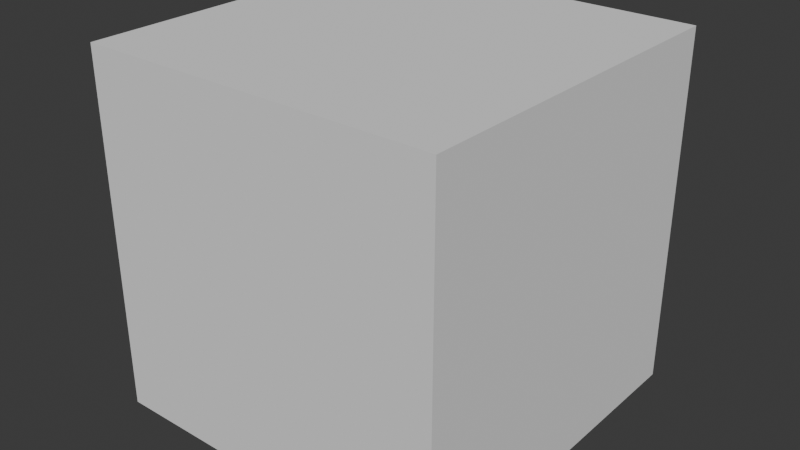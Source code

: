 # Source: GeoNodeContainer.blend  (saved by Blender 4.2.66; exported with 4.5.12 LTS)
import bpy
from mathutils import Matrix  # noqa: F401  (used for matrix-valued properties, if any)

bpy.ops.wm.read_factory_settings(use_empty=True)
scene = bpy.context.scene
scene.name = 'Scene'

# ---- collections
col_collection = bpy.data.collections.new('Collection'); scene.collection.children.link(col_collection)

# ---- node groups
ng_geonodecontainer = bpy.data.node_groups.new('GeoNodeContainer', 'GeometryNodeTree')
_s = ng_geonodecontainer.interface.new_socket(name='Geometry', in_out='OUTPUT', socket_type='NodeSocketGeometry')
_s = ng_geonodecontainer.interface.new_socket(name='Geometry', in_out='INPUT', socket_type='NodeSocketGeometry')
_s = ng_geonodecontainer.interface.new_socket(name='Dim X', in_out='INPUT', socket_type='NodeSocketFloat')
_s.subtype = 'DISTANCE'
_s.default_value = 1.0
_s.description = 'X Dimension of Cage'
_s = ng_geonodecontainer.interface.new_socket(name='Dim Y', in_out='INPUT', socket_type='NodeSocketFloat')
_s.subtype = 'DISTANCE'
_s.default_value = 1.0
_s.description = 'Y Dimension of Cage'
_s = ng_geonodecontainer.interface.new_socket(name='Dim Z', in_out='INPUT', socket_type='NodeSocketFloat')
_s.subtype = 'DISTANCE'
_s.default_value = 1.0
_s.description = 'Z Dimension of Cage'
_s = ng_geonodecontainer.interface.new_socket(name='Mirror X', in_out='INPUT', socket_type='NodeSocketBool')
_s.description = 'Mirror the X Dimension'
_s = ng_geonodecontainer.interface.new_socket(name='Mirror Y', in_out='INPUT', socket_type='NodeSocketBool')
_s.description = 'Mirror the Y Dimension'
_s = ng_geonodecontainer.interface.new_socket(name='Mirror Z', in_out='INPUT', socket_type='NodeSocketBool')
_s.description = 'Mirror the Z Dimension'
_s = ng_geonodecontainer.interface.new_socket(name='Show Cage', in_out='INPUT', socket_type='NodeSocketBool')
_s.default_value = True
ng_geonodecontainer.is_modifier = True
_N = ng_geonodecontainer.nodes; _L = ng_geonodecontainer.links
n0 = _N.new('GeometryNodeMeshCube'); n0.name = 'Cube'; n0.location = (-31, -74)
n1 = _N.new('GeometryNodeTransform'); n1.name = 'Transform Geometry'; n1.location = (209, -100)
n2 = _N.new('GeometryNodeSwitch'); n2.name = 'Switch'; n2.location = (872, -167)
n3 = _N.new('GeometryNodeFlipFaces'); n3.name = 'Flip Faces'; n3.location = (629, -2)
n4 = _N.new('GeometryNodeTransform'); n4.name = 'Transform Geometry.001'; n4.location = (418, -144)
n5 = _N.new('ShaderNodeCombineXYZ'); n5.name = 'Combine XYZ'; n5.location = (-266, 4)
n6 = _N.new('NodeGroupOutput'); n6.name = 'Group Output'; n6.location = (1358, -77)
n7 = _N.new('ShaderNodeMath'); n7.name = 'Math.002'; n7.location = (-285, -408)
n7.hide = True
n7.operation = 'DIVIDE'
n7.inputs[1].default_value = 2.0
n8 = _N.new('ShaderNodeMath'); n8.name = 'Math.001'; n8.location = (-286, -368)
n8.hide = True
n8.operation = 'DIVIDE'
n8.inputs[1].default_value = 2.0
n9 = _N.new('ShaderNodeMath'); n9.name = 'Math'; n9.location = (-284, -332)
n9.hide = True
n9.operation = 'DIVIDE'
n9.inputs[1].default_value = 2.0
n10 = _N.new('ShaderNodeCombineXYZ'); n10.name = 'Combine XYZ.001'; n10.location = (-72, -315)
n11 = _N.new('ShaderNodeMapRange'); n11.name = 'Map Range'; n11.location = (-286, -485)
n11.hide = True
n11.inputs[3].default_value = 1.0
n11.inputs[4].default_value = -1.0
n12 = _N.new('ShaderNodeMapRange'); n12.name = 'Map Range.001'; n12.location = (-287, -536)
n12.hide = True
n12.inputs[3].default_value = 1.0
n12.inputs[4].default_value = -1.0
n13 = _N.new('ShaderNodeMapRange'); n13.name = 'Map Range.002'; n13.location = (-289, -590)
n13.hide = True
n13.inputs[3].default_value = 1.0
n13.inputs[4].default_value = -1.0
n14 = _N.new('ShaderNodeCombineXYZ'); n14.name = 'Combine XYZ.002'; n14.location = (57, -460)
n15 = _N.new('ShaderNodeMath'); n15.name = 'Math.004'; n15.location = (-86, -684)
n16 = _N.new('FunctionNodeCompare'); n16.name = 'Compare'; n16.location = (135, -683)
n16.operation = 'EQUAL'
n16.data_type = 'INT'
n16.inputs[3].default_value = 1
n16.inputs[6].default_value = (0.0, 0.0, 0.0, 0.0)
n16.inputs[7].default_value = (0.0, 0.0, 0.0, 0.0)
n17 = _N.new('ShaderNodeMath'); n17.name = 'Math.003'; n17.location = (-283, -681)
n18 = _N.new('NodeGroupInput'); n18.name = 'Group Input'; n18.location = (-763, -10)
n19 = _N.new('GeometryNodeSwitch'); n19.name = 'Switch.001'; n19.location = (1091, -41)
n19.label = 'Show Cage'
_L.new(n3.outputs[0], n2.inputs[2])
_L.new(n4.outputs[0], n2.inputs[1])
_L.new(n4.outputs[0], n3.inputs[0])
_L.new(n1.outputs[0], n4.inputs[0])
_L.new(n0.outputs[0], n1.inputs[0])
_L.new(n18.outputs[1], n5.inputs[0])
_L.new(n18.outputs[2], n5.inputs[1])
_L.new(n18.outputs[3], n5.inputs[2])
_L.new(n5.outputs[0], n0.inputs[0])
_L.new(n10.outputs[0], n1.inputs[1])
_L.new(n9.outputs[0], n10.inputs[0])
_L.new(n8.outputs[0], n10.inputs[1])
_L.new(n7.outputs[0], n10.inputs[2])
_L.new(n18.outputs[1], n9.inputs[0])
_L.new(n18.outputs[2], n8.inputs[0])
_L.new(n18.outputs[3], n7.inputs[0])
_L.new(n11.outputs[0], n14.inputs[0])
_L.new(n12.outputs[0], n14.inputs[1])
_L.new(n13.outputs[0], n14.inputs[2])
_L.new(n18.outputs[4], n11.inputs[0])
_L.new(n18.outputs[5], n12.inputs[0])
_L.new(n18.outputs[6], n13.inputs[0])
_L.new(n14.outputs[0], n4.inputs[3])
_L.new(n16.outputs[0], n2.inputs[0])
_L.new(n15.outputs[0], n16.inputs[2])
_L.new(n18.outputs[4], n17.inputs[0])
_L.new(n18.outputs[5], n17.inputs[1])
_L.new(n17.outputs[0], n15.inputs[0])
_L.new(n18.outputs[6], n15.inputs[1])
_L.new(n18.outputs[7], n19.inputs[0])
_L.new(n2.outputs[0], n19.inputs[2])
_L.new(n19.outputs[0], n6.inputs[0])
n6.is_active_output = True

# ---- world
world_world = bpy.data.worlds.new('World'); scene.world = world_world
world_world.use_nodes = True; world_world.node_tree.nodes.clear()
_N = world_world.node_tree.nodes; _L = world_world.node_tree.links
n0 = _N.new('ShaderNodeOutputWorld'); n0.name = 'World Output'; n0.location = (300, 300)
n1 = _N.new('ShaderNodeBackground'); n1.name = 'Background'; n1.location = (10, 300)
n1.inputs[0].default_value = (0.05088, 0.05088, 0.05088, 1.0)
_L.new(n1.outputs[0], n0.inputs[0])
n0.is_active_output = True
world_world.color = (0.05088, 0.05088, 0.05088)
world_world.use_sun_shadow = False
world_world.sun_shadow_jitter_overblur = 0.0

# ---- meshes
me_cube = bpy.data.meshes.new('Cube')
me_cube.from_pydata([], [], [])
_uv = me_cube.uv_layers.new(name='UVMap')
_uv.uv.foreach_set('vector', [])
me_cube.update()

# ---- objects
ob_geonodecontainer = bpy.data.objects.new('GeoNodeContainer', me_cube)

# ---- transforms, parenting, visibility, modifiers, constraints
ob_geonodecontainer.location = (0.0, 0.0, 0.0)
_m = ob_geonodecontainer.modifiers.new('GeometryNodes', 'NODES')
_m.node_group = ng_geonodecontainer
_gi = [s.identifier for s in ng_geonodecontainer.interface.items_tree if s.item_type == 'SOCKET' and s.in_out == 'INPUT']
_m[_gi[1]] = 0.6096  # Dim X
_m[_gi[2]] = 0.6096  # Dim Y
_m[_gi[3]] = 0.6096  # Dim Z

# ---- collection membership
col_collection.objects.link(ob_geonodecontainer)

# ---- scene / render settings (as saved in the file)
scene.frame_start = 1; scene.frame_end = 250; scene.frame_set(1)
scene.render.engine = 'BLENDER_EEVEE_NEXT'
scene.cycles.sampling_pattern = 'TABULATED_SOBOL'
scene.eevee.use_gtao = True
scene.eevee.ray_tracing_options.trace_max_roughness = 0.0
scene.eevee.use_raytracing = True
bpy.context.view_layer.update()

# ---- added for rendering (the .blend has no active camera and no usable light): camera, sun
cam_auto = bpy.data.cameras.new('AutoCamera')
cam_auto.lens = 50.0
cam_auto.sensor_width = 36.0
cam_auto.clip_end = 1000.0
ob_auto_camera = bpy.data.objects.new('AutoCamera', cam_auto)
scene.collection.objects.link(ob_auto_camera)
ob_auto_camera.location = (1.28171, -0.867487, 1.08632)
ob_auto_camera.rotation_euler = (1.09748, -7.21219e-08, 0.694738)
scene.camera = ob_auto_camera
light_auto_sun = bpy.data.lights.new('AutoSun', 'SUN')
light_auto_sun.energy = 3.0
light_auto_sun.angle = 0.0523599
ob_auto_sun = bpy.data.objects.new('AutoSun', light_auto_sun)
scene.collection.objects.link(ob_auto_sun)
ob_auto_sun.rotation_euler = (0.872665, 0.174533, 0.523599)
bpy.context.view_layer.update()
